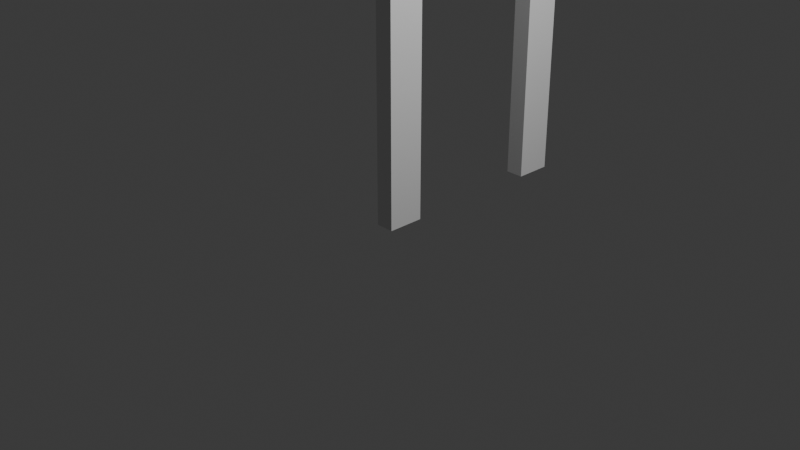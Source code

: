 # Source: Door_Frame.blend  (saved by Blender 4.4.32; exported with 4.5.12 LTS)
import bpy
from mathutils import Matrix  # noqa: F401  (used for matrix-valued properties, if any)

bpy.ops.wm.read_factory_settings(use_empty=True)
scene = bpy.context.scene
scene.name = 'Scene'

# ---- collections
col_collection = bpy.data.collections.new('Collection'); scene.collection.children.link(col_collection)

# ---- world
world_world = bpy.data.worlds.new('World'); scene.world = world_world
world_world.use_nodes = True; world_world.node_tree.nodes.clear()
_N = world_world.node_tree.nodes; _L = world_world.node_tree.links
n0 = _N.new('ShaderNodeOutputWorld'); n0.name = 'World Output'; n0.location = (300, 300)
n1 = _N.new('ShaderNodeBackground'); n1.name = 'Background'; n1.location = (10, 300)
n1.inputs[0].default_value = (0.05088, 0.05088, 0.05088, 1.0)
_L.new(n1.outputs[0], n0.inputs[0])
n0.is_active_output = True
world_world.color = (0.05088, 0.05088, 0.05088)
world_world.sun_shadow_jitter_overblur = 0.0

# ---- cameras
cam_camera = bpy.data.cameras.new('Camera')
cam_camera.clip_end = 100.0
cam_camera.ortho_scale = 7.314

# ---- lights
light_light = bpy.data.lights.new('Light', 'POINT')
light_light.energy = 1000.0
light_light.shadow_soft_size = 0.1

# ---- meshes
me_cube_001 = bpy.data.meshes.new('Cube.001')
me_cube_001.from_pydata([(-1.0, -1.0, -0.01974), (-1.0, -1.0, 1.98), (-1.0, 1.0, -0.01974), (-1.0, 1.0, 1.98), (1.0, -1.0, -0.01974), (1.0, -1.0, 1.98), (1.0, 1.0, -0.01974), (1.0, 1.0, 1.98)], [], [(0, 1, 3, 2), (2, 3, 7, 6), (6, 7, 5, 4), (4, 5, 1, 0), (2, 6, 4, 0), (7, 3, 1, 5)])
_uv = me_cube_001.uv_layers.new(name='UVMap')
_uv.uv.foreach_set('vector', [0.375, 0.0, 0.625, 0.0, 0.625, 0.25, 0.375, 0.25, 0.375, 0.25, 0.625, 0.25, 0.625, 0.5, 0.375, 0.5, 0.375, 0.5, 0.625, 0.5, 0.625, 0.75, 0.375, 0.75, 0.375, 0.75, 0.625, 0.75, 0.625, 1.0, 0.375, 1.0, 0.125, 0.5, 0.375, 0.5, 0.375, 0.75, 0.125, 0.75, 0.625, 0.5, 0.875, 0.5, 0.875, 0.75, 0.625, 0.75])
me_cube_001.update()
me_cube_002 = bpy.data.meshes.new('Cube.002')
me_cube_002.from_pydata([(-1.0, -1.0, -0.01974), (-1.0, -1.0, 1.98), (-1.0, 1.0, -0.01974), (-1.0, 1.0, 1.98), (1.0, -1.0, -0.01974), (1.0, -1.0, 1.98), (1.0, 1.0, -0.01974), (1.0, 1.0, 1.98)], [], [(0, 1, 3, 2), (2, 3, 7, 6), (6, 7, 5, 4), (4, 5, 1, 0), (2, 6, 4, 0), (7, 3, 1, 5)])
_uv = me_cube_002.uv_layers.new(name='UVMap')
_uv.uv.foreach_set('vector', [0.375, 0.0, 0.625, 0.0, 0.625, 0.25, 0.375, 0.25, 0.375, 0.25, 0.625, 0.25, 0.625, 0.5, 0.375, 0.5, 0.375, 0.5, 0.625, 0.5, 0.625, 0.75, 0.375, 0.75, 0.375, 0.75, 0.625, 0.75, 0.625, 1.0, 0.375, 1.0, 0.125, 0.5, 0.375, 0.5, 0.375, 0.75, 0.125, 0.75, 0.625, 0.5, 0.875, 0.5, 0.875, 0.75, 0.625, 0.75])
me_cube_002.update()
me_cube_003 = bpy.data.meshes.new('Cube.003')
me_cube_003.from_pydata([(-1.0, -1.0, -0.01974), (-1.0, -1.0, 1.98), (-1.0, 1.0, -0.01974), (-1.0, 1.0, 1.98), (1.0, -1.0, -0.01974), (1.0, -1.0, 1.98), (1.0, 1.0, -0.01974), (1.0, 1.0, 1.98)], [], [(0, 1, 3, 2), (2, 3, 7, 6), (6, 7, 5, 4), (4, 5, 1, 0), (2, 6, 4, 0), (7, 3, 1, 5)])
_uv = me_cube_003.uv_layers.new(name='UVMap')
_uv.uv.foreach_set('vector', [0.375, 0.0, 0.625, 0.0, 0.625, 0.25, 0.375, 0.25, 0.375, 0.25, 0.625, 0.25, 0.625, 0.5, 0.375, 0.5, 0.375, 0.5, 0.625, 0.5, 0.625, 0.75, 0.375, 0.75, 0.375, 0.75, 0.625, 0.75, 0.625, 1.0, 0.375, 1.0, 0.125, 0.5, 0.375, 0.5, 0.375, 0.75, 0.125, 0.75, 0.625, 0.5, 0.875, 0.5, 0.875, 0.75, 0.625, 0.75])
me_cube_003.update()

# ---- objects
ob_light = bpy.data.objects.new('Light', light_light)
ob_camera = bpy.data.objects.new('Camera', cam_camera)
ob_cube = bpy.data.objects.new('Cube', me_cube_001)
ob_cube_001 = bpy.data.objects.new('Cube.001', me_cube_002)
ob_cube_002 = bpy.data.objects.new('Cube.002', me_cube_003)

# ---- transforms, parenting, visibility, modifiers, constraints
ob_light.location = (4.076, 1.005, 5.904)
ob_light.rotation_euler = (0.6503, 0.05522, 1.866)
ob_light.lock_rotations_4d = False
ob_light.empty_display_type = 'ARROWS'
ob_light.color = (0.0, 0.0, 0.0, 0.0)
ob_light.lineart.crease_threshold = 0.0
ob_camera.location = (7.359, -6.926, 4.958)
ob_camera.rotation_euler = (1.109, 0.0, 0.8149)
ob_camera.lock_rotations_4d = False
ob_camera.empty_display_type = 'ARROWS'
ob_camera.color = (0.0, 0.0, 0.0, 0.0)
ob_camera.display_type = 'WIRE'
ob_camera.lineart.crease_threshold = 0.0
ob_cube.location = (0.0, 0.0, 0.0)
ob_cube.scale = (0.1, 0.2, 1.819)
ob_cube_001.location = (0.0, 1.955, 0.0)
ob_cube_001.scale = (0.1, 0.2, 1.829)
ob_cube_002.location = (0.0, 2.139, 3.762)
ob_cube_002.rotation_euler = (1.571, -0.0, 0.0)
ob_cube_002.scale = (0.1, 0.2, 1.183)

# ---- collection membership
col_collection.objects.link(ob_light)
col_collection.objects.link(ob_camera)
col_collection.objects.link(ob_cube)
col_collection.objects.link(ob_cube_001)
col_collection.objects.link(ob_cube_002)

# ---- scene / render settings (as saved in the file)
scene.camera = ob_camera
scene.frame_start = 1; scene.frame_end = 250; scene.frame_set(1)
scene.render.engine = 'BLENDER_EEVEE_NEXT'
bpy.context.view_layer.update()
